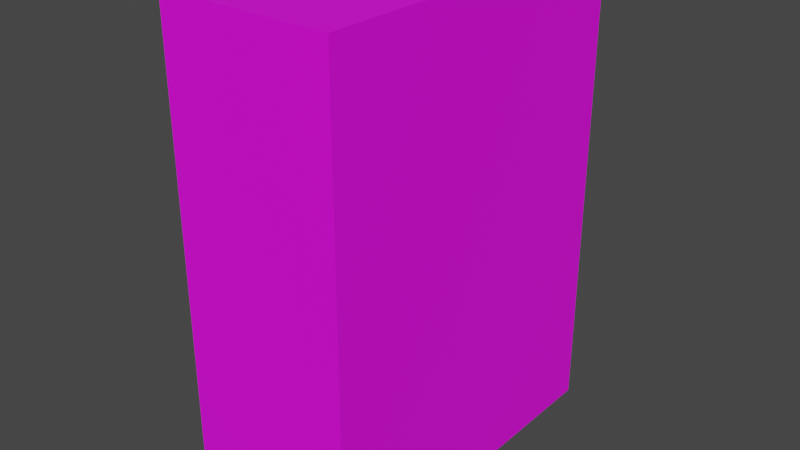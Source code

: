# Source: Cabinet_04_snaps001.blend  (saved by Blender 2.93.21; exported with 4.5.12 LTS)
import bpy
from mathutils import Matrix  # noqa: F401  (used for matrix-valued properties, if any)

bpy.ops.wm.read_factory_settings(use_empty=True)
scene = bpy.context.scene
scene.name = 'Scene'

# ---- collections
col_collection = bpy.data.collections.new('Collection'); scene.collection.children.link(col_collection)

# ---- images (referenced by path relative to the original .blend; pixels are not part of the script)
import os
ASSET_DIR = os.environ.get("B2B_ASSET_DIR", "")  # directory of the original .blend (textures are referenced by path, not embedded)
HERE = os.path.dirname(os.path.abspath(__file__))  # packed textures are extracted next to this script under _unpacked/

def load_image(name, relpath, width, height, colorspace="sRGB"):
    """Load a texture the original file referenced (path relative to the .blend, or extracted next to this script)."""
    p = next((c for c in (os.path.join(HERE, relpath), os.path.join(ASSET_DIR, relpath)) if relpath and os.path.exists(c)), "")
    if p:
        img = bpy.data.images.load(p, check_existing=True)
        img.name = name
    else:  # same state as the original file: an image datablock whose file is absent (Cycles renders it pink)
        img = bpy.data.images.new(name, width, height)
        img.source = "FILE"
        img.filepath = "//" + (relpath or name)
    img.colorspace_settings.name = colorspace
    return img
img_diffusecolor_texture = load_image('DiffuseColor_Texture', 'Assets/LOD/Cabinet_04_snaps001 (1)/LOD1/Cabinet_04_snaps001.png', 1024, 1024, 'sRGB')
img_diffusecolor_texture_001 = load_image('DiffuseColor_Texture.001', 'Assets/LOD/Cabinet_04_snaps001 (1)/LOD1/Cabinet_04_snaps001.png', 1024, 1024, 'Non-Color')

# ---- materials (node trees are filled in below, after node groups)
mat_simplygoncastmaterial = bpy.data.materials.new('SimplygonCastMaterial')
mat_simplygoncastmaterial.surface_render_method = 'BLENDED'
mat_simplygoncastmaterial.blend_method = 'BLEND'
mat_simplygoncastmaterial.use_transparent_shadow = False
mat_simplygoncastmaterial.diffuse_color = (1.0, 1.0, 1.0, 1.0)
mat_simplygoncastmaterial.roughness = 0.5528

# ---- material node trees
mat_simplygoncastmaterial.use_nodes = True; mat_simplygoncastmaterial.node_tree.nodes.clear()
_N = mat_simplygoncastmaterial.node_tree.nodes; _L = mat_simplygoncastmaterial.node_tree.links
n0 = _N.new('ShaderNodeBsdfPrincipled'); n0.name = 'Principled BSDF'; n0.location = (10, 300)
n0.distribution = 'GGX'
n0.subsurface_method = 'BURLEY'
n0.inputs[2].default_value = 0.5528
n0.inputs[3].default_value = 1.45
n0.inputs[27].default_value = (0.0, 0.0, 0.0, 1.0)
n0.inputs[28].default_value = 1.0
n1 = _N.new('ShaderNodeOutputMaterial'); n1.name = 'Material Output'; n1.location = (300, 300)
n2 = _N.new('ShaderNodeNormalMap'); n2.name = 'Normal Map'; n2.location = (-300, -300)
n2.label = 'Normal/Map'
n3 = _N.new('ShaderNodeTexImage'); n3.name = 'Image Texture'; n3.location = (-300, 600)
n3.image = img_diffusecolor_texture
n4 = _N.new('ShaderNodeTexImage'); n4.name = 'Image Texture.001'; n4.location = (-300, 0)
n4.image = img_diffusecolor_texture_001
_L.new(n0.outputs[0], n1.inputs[0])
_L.new(n2.outputs[0], n0.inputs[5])
_L.new(n3.outputs[0], n0.inputs[0])
_L.new(n4.outputs[1], n0.inputs[4])
n1.is_active_output = True

# ---- world
world_world = bpy.data.worlds.new('World'); scene.world = world_world
world_world.use_nodes = True; world_world.node_tree.nodes.clear()
_N = world_world.node_tree.nodes; _L = world_world.node_tree.links
n0 = _N.new('ShaderNodeOutputWorld'); n0.name = 'World Output'; n0.location = (300, 300)
n1 = _N.new('ShaderNodeBackground'); n1.name = 'Background'; n1.location = (10, 300)
n1.inputs[0].default_value = (0.05088, 0.05088, 0.05088, 1.0)
_L.new(n1.outputs[0], n0.inputs[0])
n0.is_active_output = True
world_world.color = (0.05088, 0.05088, 0.05088)
world_world.use_sun_shadow = False
world_world.sun_shadow_jitter_overblur = 0.0

# ---- meshes
me_scene = bpy.data.meshes.new('Scene')
me_scene.from_pydata([(-0.3546, 0.001796, 0.7486), (0.3782, 0.001796, 0.7486), (-0.3546, 0.001796, -0.7512), (-0.3546, 2.029, 0.7486), (0.3782, 2.029, 0.7486), (-0.3546, 2.029, -0.7512), (0.3782, 2.029, -0.7512), (0.3782, 0.001796, -0.7512)], [], [(6, 5, 4), (6, 2, 5), (6, 7, 2), (6, 4, 7), (7, 1, 2), (5, 2, 3), (4, 1, 7), (4, 5, 3), (0, 3, 2), (2, 1, 0), (0, 4, 3), (1, 4, 0)])
me_scene.polygons.foreach_set('use_smooth', [True] * 12)
_k = set([(0, 1), (0, 2), (0, 3), (1, 4), (1, 7), (2, 5), (2, 7), (3, 4), (3, 5), (4, 6), (5, 6), (6, 7)])
me_scene.attributes.new('sharp_edge', 'BOOLEAN', 'EDGE').data.foreach_set('value', [ (min(e.vertices), max(e.vertices)) in _k for e in me_scene.edges])
_uv = me_scene.uv_layers.new(name='UVSet0')
_uv.uv.foreach_set('vector', [0.6343, 0.522, 0.5359, 0.3755, 0.7926, 0.07781, 0.6343, 0.522, 0.003636, 0.4252, 0.5359, 0.3755, 0.005314, 0.9447, 0.4015, 0.8997, 0.5156, 0.993, 0.005314, 0.9447, 0.003636, 0.5912, 0.4015, 0.8997, 0.4015, 0.8997, 0.4277, 0.645, 0.5156, 0.993, 0.5359, 0.3755, 0.003636, 0.4252, 0.5788, 0.003636, 0.003636, 0.5912, 0.4277, 0.645, 0.4015, 0.8997, 0.7926, 0.07781, 0.5359, 0.3755, 0.5788, 0.003636, 0.01237, 0.01134, 0.5788, 0.003636, 0.003636, 0.4252, 0.5156, 0.993, 0.4277, 0.645, 0.5166, 0.557, 0.5166, 0.557, 0.003636, 0.5912, 0.05419, 0.4392, 0.4277, 0.645, 0.003636, 0.5912, 0.5166, 0.557])
me_scene.materials.append(mat_simplygoncastmaterial)
me_scene.use_remesh_fix_poles = True
me_scene.use_remesh_preserve_attributes = False
me_scene.update()
me_scene.normals_split_custom_set([tuple(v) for v in zip(*[iter([0.0, 1.0, -2.169e-07, 0.0, 1.0, -2.797e-07, 0.0, 1.0, -3.711e-07, 0.0, -1.764e-07, -1.0, 0.0, -1.764e-07, -1.0, 0.0, -1.764e-07, -1.0, 0.0, -1.764e-07, -1.0, 0.0, -1.764e-07, -1.0, 0.0, -1.764e-07, -1.0, 1.0, -3.92e-08, 0.0, 1.0, -7.413e-09, 0.0, 1.0, 7.413e-09, 0.0, 0.0, -1.0, 1.591e-07, 0.0, -1.0, 1.589e-07, 0.0, -1.0, 1.59e-07, -1.0, -3.92e-08, 0.0, -1.0, 7.413e-09, 0.0, -1.0, -7.413e-09, 0.0, 1.0, -7.413e-09, 0.0, 1.0, 3.92e-08, 0.0, 1.0, 7.413e-09, 0.0, 0.0, 1.0, -3.711e-07, 0.0, 1.0, -2.797e-07, 0.0, 1.0, -4.339e-07, -1.0, 3.92e-08, 0.0, -1.0, -7.413e-09, 0.0, -1.0, 7.413e-09, 0.0, 0.0, -1.0, 1.59e-07, 0.0, -1.0, 1.589e-07, 0.0, -1.0, 1.589e-07, 0.0, 1.764e-07, 1.0, 0.0, 1.764e-07, 1.0, 0.0, 1.764e-07, 1.0, 0.0, 1.764e-07, 1.0, 0.0, 1.764e-07, 1.0, 0.0, 1.764e-07, 1.0])] * 3)])

# ---- objects
ob_cabinet_04_snaps001 = bpy.data.objects.new('Cabinet_04_snaps001', me_scene)

# ---- transforms, parenting, visibility, modifiers, constraints
ob_cabinet_04_snaps001.location = (0.0, 0.0, 0.0)
ob_cabinet_04_snaps001.rotation_euler = (1.571, -0.0, 0.0)
ob_cabinet_04_snaps001.color = (0.8, 0.8, 0.8, 1.0)

# ---- collection membership
col_collection.objects.link(ob_cabinet_04_snaps001)

# ---- scene / render settings (as saved in the file)
scene.frame_start = 1; scene.frame_end = 250; scene.frame_set(1)
scene.render.engine = 'BLENDER_EEVEE_NEXT'
scene.render.fps = 25
scene.cycles.use_denoising = False
scene.cycles.samples = 128
scene.cycles.sampling_pattern = 'TABULATED_SOBOL'
scene.cycles.use_adaptive_sampling = False
scene.cycles.use_light_tree = False
scene.view_settings.view_transform = 'Filmic'
bpy.context.view_layer.update()

# ---- added for rendering (the .blend has no active camera and no usable light): camera, sun
cam_auto = bpy.data.cameras.new('AutoCamera')
cam_auto.lens = 50.0
cam_auto.sensor_width = 36.0
cam_auto.clip_end = 1000.0
ob_auto_camera = bpy.data.objects.new('AutoCamera', cam_auto)
scene.collection.objects.link(ob_auto_camera)
ob_auto_camera.location = (2.44178, -2.91472, 2.95961)
ob_auto_camera.rotation_euler = (1.09748, -7.21219e-08, 0.694738)
scene.camera = ob_auto_camera
light_auto_sun = bpy.data.lights.new('AutoSun', 'SUN')
light_auto_sun.energy = 3.0
light_auto_sun.angle = 0.0523599
ob_auto_sun = bpy.data.objects.new('AutoSun', light_auto_sun)
scene.collection.objects.link(ob_auto_sun)
ob_auto_sun.rotation_euler = (0.872665, 0.174533, 0.523599)
bpy.context.view_layer.update()
